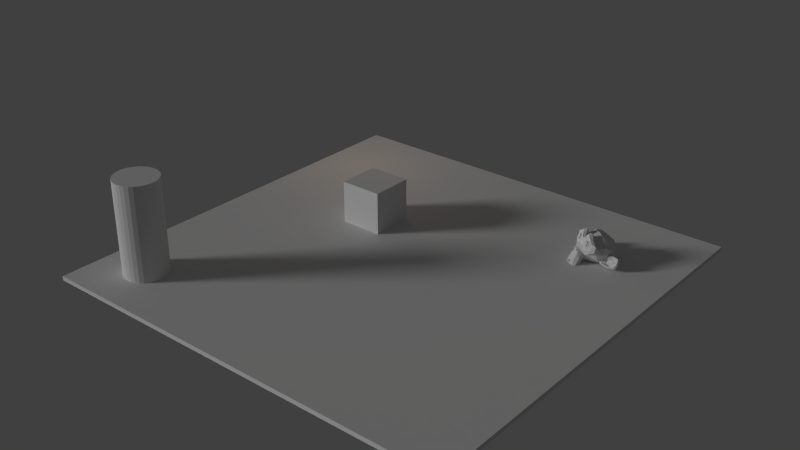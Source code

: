 # Source: TestScene.blend  (saved by Blender 2.75.0; exported with 4.5.12 LTS)
import bpy
from mathutils import Matrix  # noqa: F401  (used for matrix-valued properties, if any)

bpy.ops.wm.read_factory_settings(use_empty=True)
scene = bpy.context.scene
scene.name = 'Scene'

# ---- collections
col_collection_1 = bpy.data.collections.new('Collection 1'); scene.collection.children.link(col_collection_1)

# ---- materials (node trees are filled in below, after node groups)
mat_material = bpy.data.materials.new('Material')
mat_material.alpha_threshold = 0.0
mat_material.use_transparent_shadow = False
mat_material.roughness = 0.5
mat_material.line_color = (0.0, 0.0, 0.0, 1.0)

# ---- material node trees

# ---- world
world_world = bpy.data.worlds.new('World'); scene.world = world_world
world_world.color = (0.05088, 0.05088, 0.05088)
world_world.use_sun_shadow = False
world_world.sun_shadow_jitter_overblur = 0.0
world_world.cycles.sampling_method = 'MANUAL'
world_world.cycles.sample_map_resolution = 256

# ---- lights
light_point = bpy.data.lights.new('Point', 'POINT')
light_point.color = (1.0, 0.6397, 0.3771)
light_point.transmission_factor = 0.0
light_point.energy = 50.0
light_point.shadow_buffer_clip_start = 0.5
light_point.shadow_soft_size = 0.1
light_point.shadow_maximum_resolution = 0.006
light_point.use_absolute_resolution = True
light_point.cycles.use_multiple_importance_sampling = False
light_sun = bpy.data.lights.new('Sun', 'SUN')
light_sun.transmission_factor = 0.0
light_sun.angle = 0.1993
light_sun.energy = 1.0
light_sun.shadow_buffer_clip_start = 0.5
light_sun.shadow_soft_size = 0.1
light_sun.shadow_cascade_max_distance = 1000.0
light_sun.cycles.use_multiple_importance_sampling = False

# ---- meshes
me_cylinder = bpy.data.meshes.new('Cylinder')
me_cylinder.from_pydata([(0.0, 1.0, -1.0), (0.0, 1.0, 1.0), (0.1951, 0.9808, -1.0), (0.1951, 0.9808, 1.0), (0.3827, 0.9239, -1.0), (0.3827, 0.9239, 1.0), (0.5556, 0.8315, -1.0), (0.5556, 0.8315, 1.0), (0.7071, 0.7071, -1.0), (0.7071, 0.7071, 1.0), (0.8315, 0.5556, -1.0), (0.8315, 0.5556, 1.0), (0.9239, 0.3827, -1.0), (0.9239, 0.3827, 1.0), (0.9808, 0.1951, -1.0), (0.9808, 0.1951, 1.0), (1.0, 7.55e-08, -1.0), (1.0, 7.55e-08, 1.0), (0.9808, -0.1951, -1.0), (0.9808, -0.1951, 1.0), (0.9239, -0.3827, -1.0), (0.9239, -0.3827, 1.0), (0.8315, -0.5556, -1.0), (0.8315, -0.5556, 1.0), (0.7071, -0.7071, -1.0), (0.7071, -0.7071, 1.0), (0.5556, -0.8315, -1.0), (0.5556, -0.8315, 1.0), (0.3827, -0.9239, -1.0), (0.3827, -0.9239, 1.0), (0.1951, -0.9808, -1.0), (0.1951, -0.9808, 1.0), (-3.258e-07, -1.0, -1.0), (-3.258e-07, -1.0, 1.0), (-0.1951, -0.9808, -1.0), (-0.1951, -0.9808, 1.0), (-0.3827, -0.9239, -1.0), (-0.3827, -0.9239, 1.0), (-0.5556, -0.8315, -1.0), (-0.5556, -0.8315, 1.0), (-0.7071, -0.7071, -1.0), (-0.7071, -0.7071, 1.0), (-0.8315, -0.5556, -1.0), (-0.8315, -0.5556, 1.0), (-0.9239, -0.3827, -1.0), (-0.9239, -0.3827, 1.0), (-0.9808, -0.1951, -1.0), (-0.9808, -0.1951, 1.0), (-1.0, 9.656e-07, -1.0), (-1.0, 9.656e-07, 1.0), (-0.9808, 0.1951, -1.0), (-0.9808, 0.1951, 1.0), (-0.9239, 0.3827, -1.0), (-0.9239, 0.3827, 1.0), (-0.8315, 0.5556, -1.0), (-0.8315, 0.5556, 1.0), (-0.7071, 0.7071, -1.0), (-0.7071, 0.7071, 1.0), (-0.5556, 0.8315, -1.0), (-0.5556, 0.8315, 1.0), (-0.3827, 0.9239, -1.0), (-0.3827, 0.9239, 1.0), (-0.1951, 0.9808, -1.0), (-0.1951, 0.9808, 1.0)], [], [(0, 1, 3, 2), (2, 3, 5, 4), (4, 5, 7, 6), (6, 7, 9, 8), (8, 9, 11, 10), (10, 11, 13, 12), (12, 13, 15, 14), (14, 15, 17, 16), (16, 17, 19, 18), (18, 19, 21, 20), (20, 21, 23, 22), (22, 23, 25, 24), (24, 25, 27, 26), (26, 27, 29, 28), (28, 29, 31, 30), (30, 31, 33, 32), (32, 33, 35, 34), (34, 35, 37, 36), (36, 37, 39, 38), (38, 39, 41, 40), (40, 41, 43, 42), (42, 43, 45, 44), (44, 45, 47, 46), (46, 47, 49, 48), (48, 49, 51, 50), (50, 51, 53, 52), (52, 53, 55, 54), (54, 55, 57, 56), (56, 57, 59, 58), (58, 59, 61, 60), (3, 1, 63, 61, 59, 57, 55, 53, 51, 49, 47, 45, 43, 41, 39, 37, 35, 33, 31, 29, 27, 25, 23, 21, 19, 17, 15, 13, 11, 9, 7, 5), (62, 63, 1, 0), (60, 61, 63, 62), (0, 2, 4, 6, 8, 10, 12, 14, 16, 18, 20, 22, 24, 26, 28, 30, 32, 34, 36, 38, 40, 42, 44, 46, 48, 50, 52, 54, 56, 58, 60, 62)])
me_cylinder.use_remesh_preserve_volume = False
me_cylinder.use_remesh_preserve_attributes = False
me_cylinder.use_mirror_vertex_groups = False
me_cylinder.update()
me_suzanne = bpy.data.meshes.new('Suzanne')
me_suzanne.from_pydata([(0.4375, -0.7656, 0.1641), (-0.4375, -0.7656, 0.1641), (0.5, -0.6875, 0.09375), (-0.5, -0.6875, 0.09375), (0.5469, -0.5781, 0.05469), (-0.5469, -0.5781, 0.05469), (0.3516, -0.6172, -0.02344), (-0.3516, -0.6172, -0.02344), (0.3516, -0.7188, 0.03125), (-0.3516, -0.7188, 0.03125), (0.3516, -0.7812, 0.1328), (-0.3516, -0.7812, 0.1328), (0.2734, -0.7969, 0.1641), (-0.2734, -0.7969, 0.1641), (0.2031, -0.7422, 0.09375), (-0.2031, -0.7422, 0.09375), (0.1562, -0.6484, 0.05469), (-0.1562, -0.6484, 0.05469), (0.07812, -0.6562, 0.2422), (-0.07812, -0.6562, 0.2422), (0.1406, -0.7422, 0.2422), (-0.1406, -0.7422, 0.2422), (0.2422, -0.7969, 0.2422), (-0.2422, -0.7969, 0.2422), (0.2734, -0.7969, 0.3281), (-0.2734, -0.7969, 0.3281), (0.2031, -0.7422, 0.3906), (-0.2031, -0.7422, 0.3906), (0.1562, -0.6484, 0.4375), (-0.1562, -0.6484, 0.4375), (0.3516, -0.6172, 0.5156), (-0.3516, -0.6172, 0.5156), (0.3516, -0.7188, 0.4531), (-0.3516, -0.7188, 0.4531), (0.3516, -0.7812, 0.3594), (-0.3516, -0.7812, 0.3594), (0.4375, -0.7656, 0.3281), (-0.4375, -0.7656, 0.3281), (0.5, -0.6875, 0.3906), (-0.5, -0.6875, 0.3906), (0.5469, -0.5781, 0.4375), (-0.5469, -0.5781, 0.4375), (0.625, -0.5625, 0.2422), (-0.625, -0.5625, 0.2422), (0.5625, -0.6719, 0.2422), (-0.5625, -0.6719, 0.2422), (0.4688, -0.7578, 0.2422), (-0.4688, -0.7578, 0.2422), (0.4766, -0.7734, 0.2422), (-0.4766, -0.7734, 0.2422), (0.4453, -0.7812, 0.3359), (-0.4453, -0.7812, 0.3359), (0.3516, -0.8047, 0.375), (-0.3516, -0.8047, 0.375), (0.2656, -0.8203, 0.3359), (-0.2656, -0.8203, 0.3359), (0.2266, -0.8203, 0.2422), (-0.2266, -0.8203, 0.2422), (0.2656, -0.8203, 0.1562), (-0.2656, -0.8203, 0.1562), (0.3516, -0.8281, 0.2422), (-0.3516, -0.8281, 0.2422), (0.3516, -0.8047, 0.1172), (-0.3516, -0.8047, 0.1172), (0.4453, -0.7812, 0.1562), (-0.4453, -0.7812, 0.1562), (0.0, -0.7422, 0.4297), (0.0, -0.8203, 0.3516), (0.0, -0.7344, -0.6797), (0.0, -0.7812, -0.3203), (0.0, -0.7969, -0.1875), (0.0, -0.7188, -0.7734), (0.0, -0.6016, 0.4062), (0.0, -0.5703, 0.5703), (0.0, 0.5469, 0.8984), (0.0, 0.8516, 0.5625), (0.0, 0.8281, 0.07031), (0.0, 0.3516, -0.3828), (0.2031, -0.5625, -0.1875), (-0.2031, -0.5625, -0.1875), (0.3125, -0.5703, -0.4375), (-0.3125, -0.5703, -0.4375), (0.3516, -0.5703, -0.6953), (-0.3516, -0.5703, -0.6953), (0.3672, -0.5312, -0.8906), (-0.3672, -0.5312, -0.8906), (0.3281, -0.5234, -0.9453), (-0.3281, -0.5234, -0.9453), (0.1797, -0.5547, -0.9688), (-0.1797, -0.5547, -0.9688), (0.0, -0.5781, -0.9844), (0.4375, -0.5312, -0.1406), (-0.4375, -0.5312, -0.1406), (0.6328, -0.5391, -0.03906), (-0.6328, -0.5391, -0.03906), (0.8281, -0.4453, 0.1484), (-0.8281, -0.4453, 0.1484), (0.8594, -0.5938, 0.4297), (-0.8594, -0.5938, 0.4297), (0.7109, -0.625, 0.4844), (-0.7109, -0.625, 0.4844), (0.4922, -0.6875, 0.6016), (-0.4922, -0.6875, 0.6016), (0.3203, -0.7344, 0.7578), (-0.3203, -0.7344, 0.7578), (0.1562, -0.7578, 0.7188), (-0.1562, -0.7578, 0.7188), (0.0625, -0.75, 0.4922), (-0.0625, -0.75, 0.4922), (0.1641, -0.7734, 0.4141), (-0.1641, -0.7734, 0.4141), (0.125, -0.7656, 0.3047), (-0.125, -0.7656, 0.3047), (0.2031, -0.7422, 0.09375), (-0.2031, -0.7422, 0.09375), (0.375, -0.7031, 0.01562), (-0.375, -0.7031, 0.01562), (0.4922, -0.6719, 0.0625), (-0.4922, -0.6719, 0.0625), (0.625, -0.6484, 0.1875), (-0.625, -0.6484, 0.1875), (0.6406, -0.6484, 0.2969), (-0.6406, -0.6484, 0.2969), (0.6016, -0.6641, 0.375), (-0.6016, -0.6641, 0.375), (0.4297, -0.7188, 0.4375), (-0.4297, -0.7188, 0.4375), (0.25, -0.7578, 0.4688), (-0.25, -0.7578, 0.4688), (0.0, -0.7344, -0.7656), (0.1094, -0.7344, -0.7188), (-0.1094, -0.7344, -0.7188), (0.1172, -0.7109, -0.8359), (-0.1172, -0.7109, -0.8359), (0.0625, -0.6953, -0.8828), (-0.0625, -0.6953, -0.8828), (0.0, -0.6875, -0.8906), (0.0, -0.75, -0.1953), (0.0, -0.7422, -0.1406), (0.1016, -0.7422, -0.1484), (-0.1016, -0.7422, -0.1484), (0.125, -0.75, -0.2266), (-0.125, -0.75, -0.2266), (0.08594, -0.7422, -0.2891), (-0.08594, -0.7422, -0.2891), (0.3984, -0.6719, -0.04688), (-0.3984, -0.6719, -0.04688), (0.6172, -0.625, 0.05469), (-0.6172, -0.625, 0.05469), (0.7266, -0.6016, 0.2031), (-0.7266, -0.6016, 0.2031), (0.7422, -0.6562, 0.375), (-0.7422, -0.6562, 0.375), (0.6875, -0.7266, 0.4141), (-0.6875, -0.7266, 0.4141), (0.4375, -0.7969, 0.5469), (-0.4375, -0.7969, 0.5469), (0.3125, -0.8359, 0.6406), (-0.3125, -0.8359, 0.6406), (0.2031, -0.8516, 0.6172), (-0.2031, -0.8516, 0.6172), (0.1016, -0.8438, 0.4297), (-0.1016, -0.8438, 0.4297), (0.125, -0.8125, -0.1016), (-0.125, -0.8125, -0.1016), (0.2109, -0.7109, -0.4453), (-0.2109, -0.7109, -0.4453), (0.25, -0.6875, -0.7031), (-0.25, -0.6875, -0.7031), (0.2656, -0.6641, -0.8203), (-0.2656, -0.6641, -0.8203), (0.2344, -0.6328, -0.9141), (-0.2344, -0.6328, -0.9141), (0.1641, -0.6328, -0.9297), (-0.1641, -0.6328, -0.9297), (0.0, -0.6406, -0.9453), (0.0, -0.7266, 0.04688), (0.0, -0.7656, 0.2109), (0.3281, -0.7422, 0.4766), (-0.3281, -0.7422, 0.4766), (0.1641, -0.75, 0.1406), (-0.1641, -0.75, 0.1406), (0.1328, -0.7578, 0.2109), (-0.1328, -0.7578, 0.2109), (0.1172, -0.7344, -0.6875), (-0.1172, -0.7344, -0.6875), (0.07812, -0.75, -0.4453), (-0.07812, -0.75, -0.4453), (0.0, -0.75, -0.4453), (0.0, -0.7422, -0.3281), (0.09375, -0.7812, -0.2734), (-0.09375, -0.7812, -0.2734), (0.1328, -0.7969, -0.2266), (-0.1328, -0.7969, -0.2266), (0.1094, -0.7812, -0.1328), (-0.1094, -0.7812, -0.1328), (0.03906, -0.7812, -0.125), (-0.03906, -0.7812, -0.125), (0.0, -0.8281, -0.2031), (0.04688, -0.8125, -0.1484), (-0.04688, -0.8125, -0.1484), (0.09375, -0.8125, -0.1562), (-0.09375, -0.8125, -0.1562), (0.1094, -0.8281, -0.2266), (-0.1094, -0.8281, -0.2266), (0.07812, -0.8047, -0.25), (-0.07812, -0.8047, -0.25), (0.0, -0.8047, -0.2891), (0.2578, -0.5547, -0.3125), (-0.2578, -0.5547, -0.3125), (0.1641, -0.7109, -0.2422), (-0.1641, -0.7109, -0.2422), (0.1797, -0.7109, -0.3125), (-0.1797, -0.7109, -0.3125), (0.2344, -0.5547, -0.25), (-0.2344, -0.5547, -0.25), (0.0, -0.6875, -0.875), (0.04688, -0.6875, -0.8672), (-0.04688, -0.6875, -0.8672), (0.09375, -0.7109, -0.8203), (-0.09375, -0.7109, -0.8203), (0.09375, -0.7266, -0.7422), (-0.09375, -0.7266, -0.7422), (0.0, -0.6562, -0.7812), (0.09375, -0.6641, -0.75), (-0.09375, -0.6641, -0.75), (0.09375, -0.6406, -0.8125), (-0.09375, -0.6406, -0.8125), (0.04688, -0.6328, -0.8516), (-0.04688, -0.6328, -0.8516), (0.0, -0.6328, -0.8594), (0.1719, -0.7812, 0.2188), (-0.1719, -0.7812, 0.2188), (0.1875, -0.7734, 0.1562), (-0.1875, -0.7734, 0.1562), (0.3359, -0.7578, 0.4297), (-0.3359, -0.7578, 0.4297), (0.2734, -0.7734, 0.4219), (-0.2734, -0.7734, 0.4219), (0.4219, -0.7734, 0.3984), (-0.4219, -0.7734, 0.3984), (0.5625, -0.6953, 0.3516), (-0.5625, -0.6953, 0.3516), (0.5859, -0.6875, 0.2891), (-0.5859, -0.6875, 0.2891), (0.5781, -0.6797, 0.1953), (-0.5781, -0.6797, 0.1953), (0.4766, -0.7188, 0.1016), (-0.4766, -0.7188, 0.1016), (0.375, -0.7422, 0.0625), (-0.375, -0.7422, 0.0625), (0.2266, -0.7812, 0.1094), (-0.2266, -0.7812, 0.1094), (0.1797, -0.7812, 0.2969), (-0.1797, -0.7812, 0.2969), (0.2109, -0.7812, 0.375), (-0.2109, -0.7812, 0.375), (0.2344, -0.7578, 0.3594), (-0.2344, -0.7578, 0.3594), (0.1953, -0.7578, 0.2969), (-0.1953, -0.7578, 0.2969), (0.2422, -0.7578, 0.125), (-0.2422, -0.7578, 0.125), (0.375, -0.7266, 0.08594), (-0.375, -0.7266, 0.08594), (0.4609, -0.7031, 0.1172), (-0.4609, -0.7031, 0.1172), (0.5469, -0.6719, 0.2109), (-0.5469, -0.6719, 0.2109), (0.5547, -0.6719, 0.2812), (-0.5547, -0.6719, 0.2812), (0.5312, -0.6797, 0.3359), (-0.5312, -0.6797, 0.3359), (0.4141, -0.75, 0.3906), (-0.4141, -0.75, 0.3906), (0.2812, -0.7656, 0.3984), (-0.2812, -0.7656, 0.3984), (0.3359, -0.75, 0.4062), (-0.3359, -0.75, 0.4062), (0.2031, -0.75, 0.1719), (-0.2031, -0.75, 0.1719), (0.1953, -0.75, 0.2266), (-0.1953, -0.75, 0.2266), (0.1094, -0.6094, 0.4609), (-0.1094, -0.6094, 0.4609), (0.1953, -0.6172, 0.6641), (-0.1953, -0.6172, 0.6641), (0.3359, -0.5938, 0.6875), (-0.3359, -0.5938, 0.6875), (0.4844, -0.5547, 0.5547), (-0.4844, -0.5547, 0.5547), (0.6797, -0.4922, 0.4531), (-0.6797, -0.4922, 0.4531), (0.7969, -0.4609, 0.4062), (-0.7969, -0.4609, 0.4062), (0.7734, -0.375, 0.1641), (-0.7734, -0.375, 0.1641), (0.6016, -0.4141, 0.0), (-0.6016, -0.4141, 0.0), (0.4375, -0.4688, -0.09375), (-0.4375, -0.4688, -0.09375), (0.0, -0.2891, 0.8984), (0.0, 0.07812, 0.9844), (0.0, 0.6719, -0.1953), (0.0, -0.1875, -0.4609), (0.0, -0.4609, -0.9766), (0.0, -0.3438, -0.8047), (0.0, -0.3203, -0.5703), (0.0, -0.2812, -0.4844), (0.8516, -0.05469, 0.2344), (-0.8516, -0.05469, 0.2344), (0.8594, 0.04688, 0.3203), (-0.8594, 0.04688, 0.3203), (0.7734, 0.4375, 0.2656), (-0.7734, 0.4375, 0.2656), (0.4609, 0.7031, 0.4375), (-0.4609, 0.7031, 0.4375), (0.7344, -0.07031, -0.04688), (-0.7344, -0.07031, -0.04688), (0.5938, 0.1641, -0.125), (-0.5938, 0.1641, -0.125), (0.6406, 0.4297, -0.007812), (-0.6406, 0.4297, -0.007812), (0.3359, 0.6641, 0.05469), (-0.3359, 0.6641, 0.05469), (0.2344, -0.4062, -0.3516), (-0.2344, -0.4062, -0.3516), (0.1797, -0.2578, -0.4141), (-0.1797, -0.2578, -0.4141), (0.2891, -0.3828, -0.7109), (-0.2891, -0.3828, -0.7109), (0.25, -0.3906, -0.5), (-0.25, -0.3906, -0.5), (0.3281, -0.3984, -0.9141), (-0.3281, -0.3984, -0.9141), (0.1406, -0.3672, -0.7578), (-0.1406, -0.3672, -0.7578), (0.125, -0.3594, -0.5391), (-0.125, -0.3594, -0.5391), (0.1641, -0.4375, -0.9453), (-0.1641, -0.4375, -0.9453), (0.2188, -0.4297, -0.2812), (-0.2188, -0.4297, -0.2812), (0.2109, -0.4688, -0.2266), (-0.2109, -0.4688, -0.2266), (0.2031, -0.5, -0.1719), (-0.2031, -0.5, -0.1719), (0.2109, -0.1641, -0.3906), (-0.2109, -0.1641, -0.3906), (0.2969, 0.2656, -0.3125), (-0.2969, 0.2656, -0.3125), (0.3438, 0.5391, -0.1484), (-0.3438, 0.5391, -0.1484), (0.4531, 0.3828, 0.8672), (-0.4531, 0.3828, 0.8672), (0.4531, 0.07031, 0.9297), (-0.4531, 0.07031, 0.9297), (0.4531, -0.2344, 0.8516), (-0.4531, -0.2344, 0.8516), (0.4609, -0.4297, 0.5234), (-0.4609, -0.4297, 0.5234), (0.7266, -0.3359, 0.4062), (-0.7266, -0.3359, 0.4062), (0.6328, -0.2812, 0.4531), (-0.6328, -0.2812, 0.4531), (0.6406, -0.05469, 0.7031), (-0.6406, -0.05469, 0.7031), (0.7969, -0.125, 0.5625), (-0.7969, -0.125, 0.5625), (0.7969, 0.1172, 0.6172), (-0.7969, 0.1172, 0.6172), (0.6406, 0.1953, 0.75), (-0.6406, 0.1953, 0.75), (0.6406, 0.4453, 0.6797), (-0.6406, 0.4453, 0.6797), (0.7969, 0.3594, 0.5391), (-0.7969, 0.3594, 0.5391), (0.6172, 0.5859, 0.3281), (-0.6172, 0.5859, 0.3281), (0.4844, 0.5469, 0.02344), (-0.4844, 0.5469, 0.02344), (0.8203, 0.2031, 0.3281), (-0.8203, 0.2031, 0.3281), (0.4062, -0.1484, -0.1719), (-0.4062, -0.1484, -0.1719), (0.4297, 0.2109, -0.1953), (-0.4297, 0.2109, -0.1953), (0.8906, 0.2344, 0.4062), (-0.8906, 0.2344, 0.4062), (0.7734, 0.125, -0.1406), (-0.7734, 0.125, -0.1406), (1.039, 0.3281, -0.1016), (-1.039, 0.3281, -0.1016), (1.281, 0.4297, 0.05469), (-1.281, 0.4297, 0.05469), (1.352, 0.4219, 0.3203), (-1.352, 0.4219, 0.3203), (1.234, 0.4219, 0.5078), (-1.234, 0.4219, 0.5078), (1.023, 0.3125, 0.4766), (-1.023, 0.3125, 0.4766), (1.016, 0.2891, 0.4141), (-1.016, 0.2891, 0.4141), (1.188, 0.3906, 0.4375), (-1.188, 0.3906, 0.4375), (1.266, 0.4062, 0.2891), (-1.266, 0.4062, 0.2891), (1.211, 0.4062, 0.07812), (-1.211, 0.4062, 0.07812), (1.031, 0.3047, -0.03906), (-1.031, 0.3047, -0.03906), (0.8281, 0.1328, -0.07031), (-0.8281, 0.1328, -0.07031), (0.9219, 0.2188, 0.3594), (-0.9219, 0.2188, 0.3594), (0.9453, 0.2891, 0.3047), (-0.9453, 0.2891, 0.3047), (0.8828, 0.2109, -0.02344), (-0.8828, 0.2109, -0.02344), (1.039, 0.3672, 0.0), (-1.039, 0.3672, 0.0), (1.188, 0.4453, 0.09375), (-1.188, 0.4453, 0.09375), (1.234, 0.4453, 0.25), (-1.234, 0.4453, 0.25), (1.172, 0.4375, 0.3594), (-1.172, 0.4375, 0.3594), (1.023, 0.3594, 0.3438), (-1.023, 0.3594, 0.3438), (0.8438, 0.2109, 0.2891), (-0.8438, 0.2109, 0.2891), (0.8359, 0.2734, 0.1719), (-0.8359, 0.2734, 0.1719), (0.7578, 0.2734, 0.09375), (-0.7578, 0.2734, 0.09375), (0.8203, 0.2734, 0.08594), (-0.8203, 0.2734, 0.08594), (0.8438, 0.2734, 0.01562), (-0.8438, 0.2734, 0.01562), (0.8125, 0.2734, -0.01562), (-0.8125, 0.2734, -0.01562), (0.7266, 0.07031, 0.0), (-0.7266, 0.07031, 0.0), (0.7188, 0.1719, -0.02344), (-0.7188, 0.1719, -0.02344), (0.7188, 0.1875, 0.03906), (-0.7188, 0.1875, 0.03906), (0.7969, 0.2109, 0.2031), (-0.7969, 0.2109, 0.2031), (0.8906, 0.2656, 0.2422), (-0.8906, 0.2656, 0.2422), (0.8906, 0.3203, 0.2344), (-0.8906, 0.3203, 0.2344), (0.8125, 0.3203, -0.01562), (-0.8125, 0.3203, -0.01562), (0.8516, 0.3203, 0.01562), (-0.8516, 0.3203, 0.01562), (0.8281, 0.3203, 0.07812), (-0.8281, 0.3203, 0.07812), (0.7656, 0.3203, 0.09375), (-0.7656, 0.3203, 0.09375), (0.8438, 0.3203, 0.1719), (-0.8438, 0.3203, 0.1719), (1.039, 0.4141, 0.3281), (-1.039, 0.4141, 0.3281), (1.188, 0.4844, 0.3438), (-1.188, 0.4844, 0.3438), (1.258, 0.4922, 0.2422), (-1.258, 0.4922, 0.2422), (1.211, 0.4844, 0.08594), (-1.211, 0.4844, 0.08594), (1.047, 0.4219, 0.0), (-1.047, 0.4219, 0.0), (0.8828, 0.2656, -0.01562), (-0.8828, 0.2656, -0.01562), (0.9531, 0.3438, 0.2891), (-0.9531, 0.3438, 0.2891), (0.8906, 0.3281, 0.1094), (-0.8906, 0.3281, 0.1094), (0.9375, 0.3359, 0.0625), (-0.9375, 0.3359, 0.0625), (1.0, 0.3672, 0.125), (-1.0, 0.3672, 0.125), (0.9609, 0.3516, 0.1719), (-0.9609, 0.3516, 0.1719), (1.016, 0.375, 0.2344), (-1.016, 0.375, 0.2344), (1.055, 0.3828, 0.1875), (-1.055, 0.3828, 0.1875), (1.109, 0.3906, 0.2109), (-1.109, 0.3906, 0.2109), (1.086, 0.3906, 0.2734), (-1.086, 0.3906, 0.2734), (1.023, 0.4844, 0.4375), (-1.023, 0.4844, 0.4375), (1.25, 0.5469, 0.4688), (-1.25, 0.5469, 0.4688), (1.367, 0.5, 0.2969), (-1.367, 0.5, 0.2969), (1.312, 0.5312, 0.05469), (-1.312, 0.5312, 0.05469), (1.039, 0.4922, -0.08594), (-1.039, 0.4922, -0.08594), (0.7891, 0.3281, -0.125), (-0.7891, 0.3281, -0.125), (0.8594, 0.3828, 0.3828), (-0.8594, 0.3828, 0.3828)], [], [(46, 0, 2, 44), (3, 1, 47, 45), (44, 2, 4, 42), (5, 3, 45, 43), (2, 8, 6, 4), (7, 9, 3, 5), (0, 10, 8, 2), (9, 11, 1, 3), (10, 12, 14, 8), (15, 13, 11, 9), (8, 14, 16, 6), (17, 15, 9, 7), (14, 20, 18, 16), (19, 21, 15, 17), (12, 22, 20, 14), (21, 23, 13, 15), (22, 24, 26, 20), (27, 25, 23, 21), (20, 26, 28, 18), (29, 27, 21, 19), (26, 32, 30, 28), (31, 33, 27, 29), (24, 34, 32, 26), (33, 35, 25, 27), (34, 36, 38, 32), (39, 37, 35, 33), (32, 38, 40, 30), (41, 39, 33, 31), (38, 44, 42, 40), (43, 45, 39, 41), (36, 46, 44, 38), (45, 47, 37, 39), (46, 36, 50, 48), (51, 37, 47, 49), (36, 34, 52, 50), (53, 35, 37, 51), (34, 24, 54, 52), (55, 25, 35, 53), (24, 22, 56, 54), (57, 23, 25, 55), (22, 12, 58, 56), (59, 13, 23, 57), (12, 10, 62, 58), (63, 11, 13, 59), (10, 0, 64, 62), (65, 1, 11, 63), (0, 46, 48, 64), (49, 47, 1, 65), (60, 64, 48), (49, 65, 61), (62, 64, 60), (61, 65, 63), (60, 58, 62), (63, 59, 61), (60, 56, 58), (59, 57, 61), (60, 54, 56), (57, 55, 61), (60, 52, 54), (55, 53, 61), (60, 50, 52), (53, 51, 61), (60, 48, 50), (51, 49, 61), (88, 173, 175, 90), (175, 174, 89, 90), (86, 171, 173, 88), (174, 172, 87, 89), (84, 169, 171, 86), (172, 170, 85, 87), (82, 167, 169, 84), (170, 168, 83, 85), (80, 165, 167, 82), (168, 166, 81, 83), (78, 91, 145, 163), (146, 92, 79, 164), (91, 93, 147, 145), (148, 94, 92, 146), (93, 95, 149, 147), (150, 96, 94, 148), (95, 97, 151, 149), (152, 98, 96, 150), (97, 99, 153, 151), (154, 100, 98, 152), (99, 101, 155, 153), (156, 102, 100, 154), (101, 103, 157, 155), (158, 104, 102, 156), (103, 105, 159, 157), (160, 106, 104, 158), (105, 107, 161, 159), (162, 108, 106, 160), (107, 66, 67, 161), (67, 66, 108, 162), (109, 127, 159, 161), (160, 128, 110, 162), (127, 178, 157, 159), (158, 179, 128, 160), (125, 155, 157, 178), (158, 156, 126, 179), (123, 153, 155, 125), (156, 154, 124, 126), (121, 151, 153, 123), (154, 152, 122, 124), (119, 149, 151, 121), (152, 150, 120, 122), (117, 147, 149, 119), (150, 148, 118, 120), (115, 145, 147, 117), (148, 146, 116, 118), (113, 163, 145, 115), (146, 164, 114, 116), (113, 180, 176, 163), (176, 181, 114, 164), (109, 161, 67, 111), (67, 162, 110, 112), (111, 67, 177, 182), (177, 67, 112, 183), (176, 180, 182, 177), (183, 181, 176, 177), (134, 136, 175, 173), (175, 136, 135, 174), (132, 134, 173, 171), (174, 135, 133, 172), (130, 132, 171, 169), (172, 133, 131, 170), (165, 186, 184, 167), (185, 187, 166, 168), (130, 169, 167, 184), (168, 170, 131, 185), (143, 189, 188, 186), (188, 189, 144, 187), (184, 186, 188, 68), (188, 187, 185, 68), (129, 130, 184, 68), (185, 131, 129, 68), (141, 192, 190, 143), (191, 193, 142, 144), (139, 194, 192, 141), (193, 195, 140, 142), (138, 196, 194, 139), (195, 197, 138, 140), (137, 70, 196, 138), (197, 70, 137, 138), (189, 143, 190, 69), (191, 144, 189, 69), (69, 190, 205, 207), (206, 191, 69, 207), (70, 198, 199, 196), (200, 198, 70, 197), (196, 199, 201, 194), (202, 200, 197, 195), (194, 201, 203, 192), (204, 202, 195, 193), (192, 203, 205, 190), (206, 204, 193, 191), (198, 203, 201, 199), (202, 204, 198, 200), (198, 207, 205, 203), (206, 207, 198, 204), (138, 139, 163, 176), (164, 140, 138, 176), (139, 141, 210, 163), (211, 142, 140, 164), (141, 143, 212, 210), (213, 144, 142, 211), (143, 186, 165, 212), (166, 187, 144, 213), (80, 208, 212, 165), (213, 209, 81, 166), (208, 214, 210, 212), (211, 215, 209, 213), (78, 163, 210, 214), (211, 164, 79, 215), (130, 129, 71, 221), (71, 129, 131, 222), (132, 130, 221, 219), (222, 131, 133, 220), (134, 132, 219, 217), (220, 133, 135, 218), (136, 134, 217, 216), (218, 135, 136, 216), (216, 217, 228, 230), (229, 218, 216, 230), (217, 219, 226, 228), (227, 220, 218, 229), (219, 221, 224, 226), (225, 222, 220, 227), (221, 71, 223, 224), (223, 71, 222, 225), (223, 230, 228, 224), (229, 230, 223, 225), (224, 228, 226), (227, 229, 225), (182, 180, 233, 231), (234, 181, 183, 232), (111, 182, 231, 253), (232, 183, 112, 254), (109, 111, 253, 255), (254, 112, 110, 256), (180, 113, 251, 233), (252, 114, 181, 234), (113, 115, 249, 251), (250, 116, 114, 252), (115, 117, 247, 249), (248, 118, 116, 250), (117, 119, 245, 247), (246, 120, 118, 248), (119, 121, 243, 245), (244, 122, 120, 246), (121, 123, 241, 243), (242, 124, 122, 244), (123, 125, 239, 241), (240, 126, 124, 242), (125, 178, 235, 239), (236, 179, 126, 240), (178, 127, 237, 235), (238, 128, 179, 236), (127, 109, 255, 237), (256, 110, 128, 238), (237, 255, 257, 275), (258, 256, 238, 276), (235, 237, 275, 277), (276, 238, 236, 278), (239, 235, 277, 273), (278, 236, 240, 274), (241, 239, 273, 271), (274, 240, 242, 272), (243, 241, 271, 269), (272, 242, 244, 270), (245, 243, 269, 267), (270, 244, 246, 268), (247, 245, 267, 265), (268, 246, 248, 266), (249, 247, 265, 263), (266, 248, 250, 264), (251, 249, 263, 261), (264, 250, 252, 262), (233, 251, 261, 279), (262, 252, 234, 280), (255, 253, 259, 257), (260, 254, 256, 258), (253, 231, 281, 259), (282, 232, 254, 260), (231, 233, 279, 281), (280, 234, 232, 282), (66, 107, 283, 72), (284, 108, 66, 72), (107, 105, 285, 283), (286, 106, 108, 284), (105, 103, 287, 285), (288, 104, 106, 286), (103, 101, 289, 287), (290, 102, 104, 288), (101, 99, 291, 289), (292, 100, 102, 290), (99, 97, 293, 291), (294, 98, 100, 292), (97, 95, 295, 293), (296, 96, 98, 294), (95, 93, 297, 295), (298, 94, 96, 296), (93, 91, 299, 297), (300, 92, 94, 298), (307, 308, 327, 337), (328, 308, 307, 338), (306, 307, 337, 335), (338, 307, 306, 336), (305, 306, 335, 339), (336, 306, 305, 340), (88, 90, 305, 339), (305, 90, 89, 340), (86, 88, 339, 333), (340, 89, 87, 334), (84, 86, 333, 329), (334, 87, 85, 330), (82, 84, 329, 331), (330, 85, 83, 332), (329, 335, 337, 331), (338, 336, 330, 332), (329, 333, 339, 335), (340, 334, 330, 336), (325, 331, 337, 327), (338, 332, 326, 328), (80, 82, 331, 325), (332, 83, 81, 326), (208, 341, 343, 214), (344, 342, 209, 215), (80, 325, 341, 208), (342, 326, 81, 209), (78, 214, 343, 345), (344, 215, 79, 346), (78, 345, 299, 91), (300, 346, 79, 92), (76, 323, 351, 303), (352, 324, 76, 303), (303, 351, 349, 77), (350, 352, 303, 77), (77, 349, 347, 304), (348, 350, 77, 304), (304, 347, 327, 308), (328, 348, 304, 308), (325, 327, 347, 341), (348, 328, 326, 342), (295, 297, 317, 309), (318, 298, 296, 310), (75, 315, 323, 76), (324, 316, 75, 76), (301, 357, 355, 302), (356, 358, 301, 302), (302, 355, 353, 74), (354, 356, 302, 74), (74, 353, 315, 75), (316, 354, 74, 75), (291, 293, 361, 363), (362, 294, 292, 364), (363, 361, 367, 365), (368, 362, 364, 366), (365, 367, 369, 371), (370, 368, 366, 372), (371, 369, 375, 373), (376, 370, 372, 374), (313, 377, 373, 375), (374, 378, 314, 376), (315, 353, 373, 377), (374, 354, 316, 378), (353, 355, 371, 373), (372, 356, 354, 374), (355, 357, 365, 371), (366, 358, 356, 372), (357, 359, 363, 365), (364, 360, 358, 366), (289, 291, 363, 359), (364, 292, 290, 360), (73, 359, 357, 301), (358, 360, 73, 301), (283, 285, 287, 289), (288, 286, 284, 290), (283, 289, 359, 73), (360, 290, 284, 73), (72, 283, 73), (73, 284, 72), (293, 295, 309, 361), (310, 296, 294, 362), (309, 311, 367, 361), (368, 312, 310, 362), (311, 381, 369, 367), (370, 382, 312, 368), (313, 375, 369, 381), (370, 376, 314, 382), (347, 349, 385, 383), (386, 350, 348, 384), (317, 383, 385, 319), (386, 384, 318, 320), (297, 299, 383, 317), (384, 300, 298, 318), (299, 343, 341, 383), (342, 344, 300, 384), (341, 347, 383), (384, 348, 342), (299, 345, 343), (344, 346, 300), (313, 321, 379, 377), (380, 322, 314, 378), (315, 377, 379, 323), (380, 378, 316, 324), (319, 385, 379, 321), (380, 386, 320, 322), (349, 351, 379, 385), (380, 352, 350, 386), (323, 379, 351), (352, 380, 324), (399, 387, 413, 401), (414, 388, 400, 402), (399, 401, 403, 397), (404, 402, 400, 398), (397, 403, 405, 395), (406, 404, 398, 396), (395, 405, 407, 393), (408, 406, 396, 394), (393, 407, 409, 391), (410, 408, 394, 392), (391, 409, 411, 389), (412, 410, 392, 390), (409, 419, 417, 411), (418, 420, 410, 412), (407, 421, 419, 409), (420, 422, 408, 410), (405, 423, 421, 407), (422, 424, 406, 408), (403, 425, 423, 405), (424, 426, 404, 406), (401, 427, 425, 403), (426, 428, 402, 404), (401, 413, 415, 427), (416, 414, 402, 428), (317, 319, 443, 441), (444, 320, 318, 442), (319, 389, 411, 443), (412, 390, 320, 444), (309, 317, 441, 311), (442, 318, 310, 312), (381, 429, 413, 387), (414, 430, 382, 388), (411, 417, 439, 443), (440, 418, 412, 444), (437, 445, 443, 439), (444, 446, 438, 440), (433, 445, 437, 435), (438, 446, 434, 436), (431, 447, 445, 433), (446, 448, 432, 434), (429, 447, 431, 449), (432, 448, 430, 450), (413, 429, 449, 415), (450, 430, 414, 416), (311, 447, 429, 381), (430, 448, 312, 382), (311, 441, 445, 447), (446, 442, 312, 448), (441, 443, 445), (446, 444, 442), (415, 449, 451, 475), (452, 450, 416, 476), (449, 431, 461, 451), (462, 432, 450, 452), (431, 433, 459, 461), (460, 434, 432, 462), (433, 435, 457, 459), (458, 436, 434, 460), (435, 437, 455, 457), (456, 438, 436, 458), (437, 439, 453, 455), (454, 440, 438, 456), (439, 417, 473, 453), (474, 418, 440, 454), (427, 415, 475, 463), (476, 416, 428, 464), (425, 427, 463, 465), (464, 428, 426, 466), (423, 425, 465, 467), (466, 426, 424, 468), (421, 423, 467, 469), (468, 424, 422, 470), (419, 421, 469, 471), (470, 422, 420, 472), (417, 419, 471, 473), (472, 420, 418, 474), (457, 455, 479, 477), (480, 456, 458, 478), (477, 479, 481, 483), (482, 480, 478, 484), (483, 481, 487, 485), (488, 482, 484, 486), (485, 487, 489, 491), (490, 488, 486, 492), (463, 475, 485, 491), (486, 476, 464, 492), (451, 483, 485, 475), (486, 484, 452, 476), (451, 461, 477, 483), (478, 462, 452, 484), (457, 477, 461, 459), (462, 478, 458, 460), (453, 473, 479, 455), (480, 474, 454, 456), (471, 481, 479, 473), (480, 482, 472, 474), (469, 487, 481, 471), (482, 488, 470, 472), (467, 489, 487, 469), (488, 490, 468, 470), (465, 491, 489, 467), (490, 492, 466, 468), (463, 491, 465), (466, 492, 464), (391, 389, 503, 501), (504, 390, 392, 502), (393, 391, 501, 499), (502, 392, 394, 500), (395, 393, 499, 497), (500, 394, 396, 498), (397, 395, 497, 495), (498, 396, 398, 496), (399, 397, 495, 493), (496, 398, 400, 494), (387, 399, 493, 505), (494, 400, 388, 506), (493, 501, 503, 505), (504, 502, 494, 506), (493, 495, 499, 501), (500, 496, 494, 502), (495, 497, 499), (500, 498, 496), (313, 381, 387, 505), (388, 382, 314, 506), (313, 505, 503, 321), (504, 506, 314, 322), (319, 321, 503, 389), (504, 322, 320, 390)])
me_suzanne.use_remesh_preserve_volume = False
me_suzanne.use_remesh_preserve_attributes = False
me_suzanne.use_mirror_vertex_groups = False
me_suzanne.update()
me_cube_009 = bpy.data.meshes.new('Cube.009')
me_cube_009.from_pydata([(-1.0, -1.0, -1.0), (-1.0, -1.0, 1.0), (-1.0, 1.0, -1.0), (-1.0, 1.0, 1.0), (1.0, -1.0, -1.0), (1.0, -1.0, 1.0), (1.0, 1.0, -1.0), (1.0, 1.0, 1.0)], [], [(1, 3, 2, 0), (3, 7, 6, 2), (7, 5, 4, 6), (5, 1, 0, 4), (0, 2, 6, 4), (5, 7, 3, 1)])
me_cube_009.use_remesh_preserve_volume = False
me_cube_009.use_remesh_preserve_attributes = False
me_cube_009.use_mirror_vertex_groups = False
me_cube_009.update()
me_cube = bpy.data.meshes.new('Cube')
me_cube.from_pydata([(1.0, 1.0, -1.0), (1.0, -1.0, -1.0), (-1.0, -1.0, -1.0), (-1.0, 1.0, -1.0), (1.0, 1.0, 1.0), (1.0, -1.0, 1.0), (-1.0, -1.0, 1.0), (-1.0, 1.0, 1.0)], [], [(0, 1, 2, 3), (4, 7, 6, 5), (0, 4, 5, 1), (1, 5, 6, 2), (2, 6, 7, 3), (4, 0, 3, 7)])
me_cube.materials.append(mat_material)
me_cube.use_remesh_preserve_volume = False
me_cube.use_remesh_preserve_attributes = False
me_cube.use_mirror_vertex_groups = False
me_cube.update()

# ---- objects
ob_point = bpy.data.objects.new('Point', light_point)
ob_sun = bpy.data.objects.new('Sun', light_sun)
ob_cylinder = bpy.data.objects.new('Cylinder', me_cylinder)
ob_suzanne = bpy.data.objects.new('Suzanne', me_suzanne)
ob_cube_001 = bpy.data.objects.new('Cube.001', me_cube_009)
ob_cube = bpy.data.objects.new('Cube', me_cube)

# ---- transforms, parenting, visibility, modifiers, constraints
ob_point.location = (-7.974, 6.433, 4.245)
ob_point.lineart.crease_threshold = 0.0
ob_sun.location = (-3.363, -5.607, 6.01)
ob_sun.rotation_euler = (1.274, 0.2511, -0.8642)
ob_sun.lineart.crease_threshold = 0.0
ob_cylinder.location = (-7.604, -7.493, 2.297)
ob_cylinder.scale = (1.0, 1.0, 2.201)
ob_cylinder.lineart.crease_threshold = 0.0
ob_suzanne.location = (6.218, 5.393, 0.4844)
ob_suzanne.rotation_euler = (-0.576, 0.0, -0.6458)
ob_suzanne.lineart.crease_threshold = 0.0
ob_cube_001.location = (-3.363, 2.286, 1.099)
ob_cube_001.lineart.crease_threshold = 0.0
ob_cube.location = (0.0, 0.0, 0.0)
ob_cube.scale = (10.0, 10.0, 0.1)
ob_cube.lock_rotations_4d = False
ob_cube.empty_display_type = 'ARROWS'
ob_cube.lineart.crease_threshold = 0.0

# ---- collection membership
col_collection_1.objects.link(ob_point)
col_collection_1.objects.link(ob_sun)
col_collection_1.objects.link(ob_cylinder)
col_collection_1.objects.link(ob_suzanne)
col_collection_1.objects.link(ob_cube_001)
col_collection_1.objects.link(ob_cube)

# ---- scene / render settings (as saved in the file)
scene.frame_start = 1; scene.frame_end = 250; scene.frame_set(1)
scene.render.engine = 'BLENDER_EEVEE_NEXT'
scene.render.resolution_percentage = 50
scene.render.dither_intensity = 0.0
scene.cycles.use_denoising = False
scene.cycles.samples = 10
scene.cycles.sampling_pattern = 'TABULATED_SOBOL'
scene.cycles.light_sampling_threshold = 0.0
scene.cycles.use_adaptive_sampling = False
scene.cycles.use_light_tree = False
scene.cycles.blur_glossy = 0.0
scene.cycles.pixel_filter_type = 'GAUSSIAN'
scene.cycles.sample_clamp_indirect = 0.0
scene.view_settings.view_transform = 'Standard'
bpy.context.view_layer.update()

# ---- added for rendering (the .blend has no active camera): camera
cam_auto = bpy.data.cameras.new('AutoCamera')
cam_auto.lens = 50.0
cam_auto.sensor_width = 36.0
cam_auto.clip_end = 1000.0
ob_auto_camera = bpy.data.objects.new('AutoCamera', cam_auto)
scene.collection.objects.link(ob_auto_camera)
ob_auto_camera.location = (26.6253, -31.9503, 23.1467)
ob_auto_camera.rotation_euler = (1.09748, -7.21219e-08, 0.694738)
scene.camera = ob_auto_camera
bpy.context.view_layer.update()
